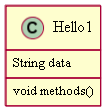

The diagram above was rendered by PlantUML. Its source (embedded in the PNG):
@startuml
class Hello1 { 
 String data 
 void methods() 
}
@enduml